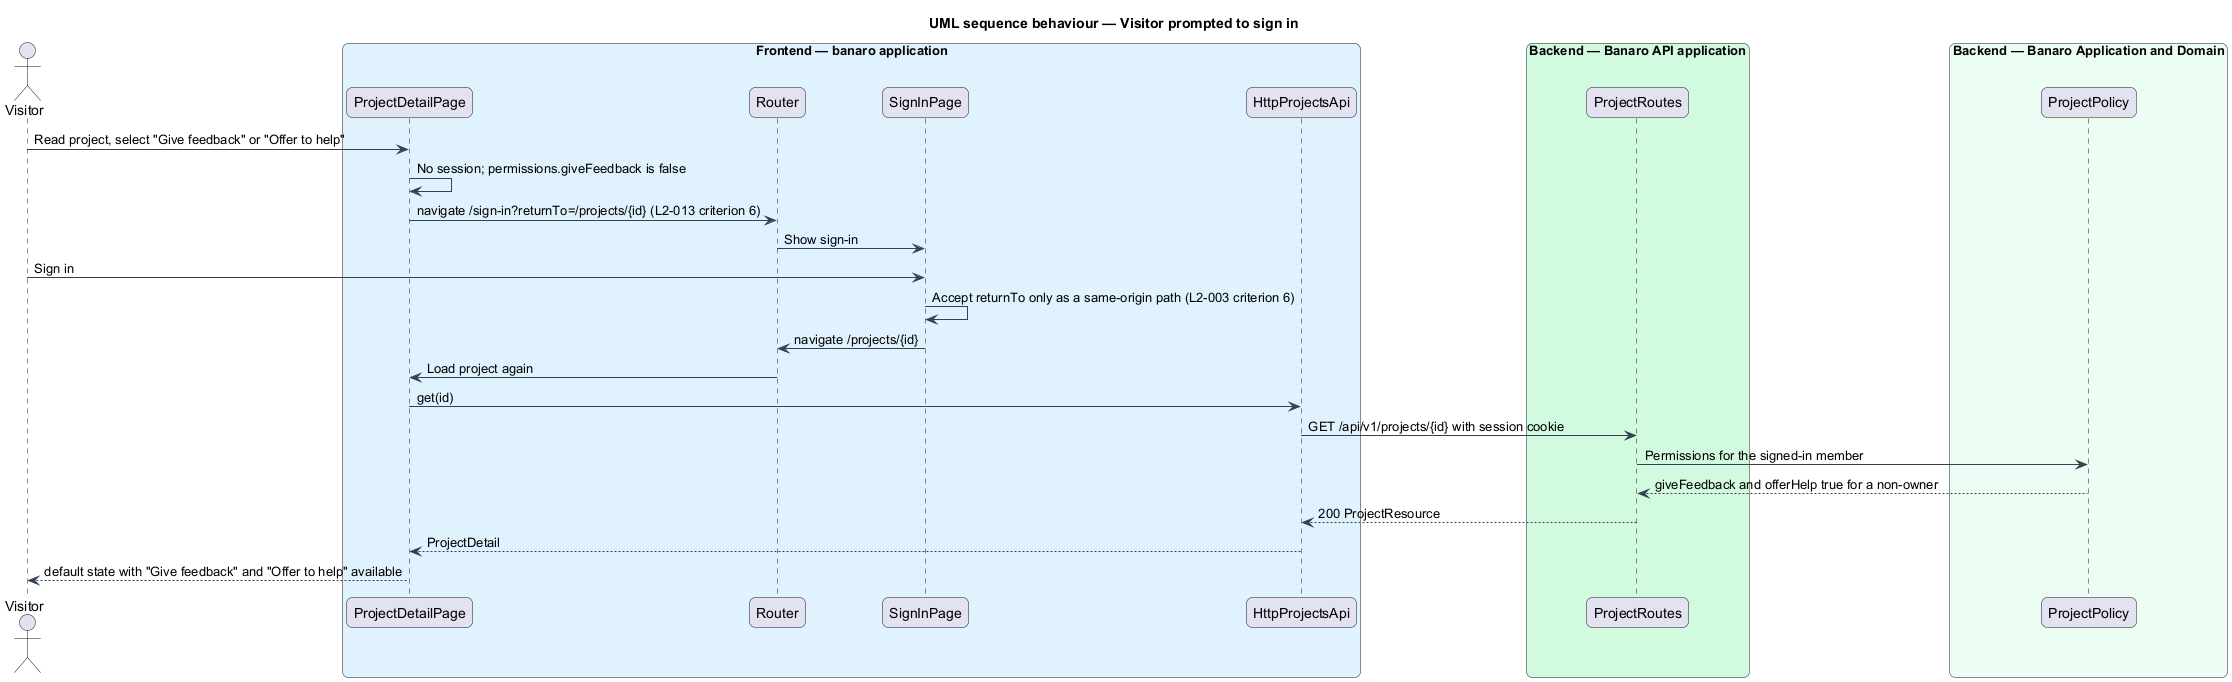

The diagram above was rendered by PlantUML. Its source (embedded in the PNG):
@startuml
title UML sequence behaviour — Visitor prompted to sign in
skinparam backgroundColor #FFFFFF
skinparam shadowing false
skinparam roundcorner 12
skinparam defaultFontName Arial
skinparam ArrowColor #344054
skinparam rectangle {
  BorderColor #344054
  FontColor #101828
}
skinparam package {
  BorderColor #667085
  FontColor #101828
  BackgroundColor #F9FAFB
}
actor "Visitor" as actor
box "Frontend — banaro application" #E0F2FE
  participant "ProjectDetailPage" as page
  participant "Router" as router
  participant "SignInPage" as signin
  participant "HttpProjectsApi" as client
end box
box "Backend — Banaro API application" #D1FADF
  participant "ProjectRoutes" as pctrl
end box
box "Backend — Banaro Application and Domain" #ECFDF3
  participant "ProjectPolicy" as policy
end box

actor -> page : Read project, select "Give feedback" or "Offer to help"
page -> page : No session; permissions.giveFeedback is false
page -> router : navigate /sign-in?returnTo=/projects/{id} (L2-013 criterion 6)
router -> signin : Show sign-in
actor -> signin : Sign in
signin -> signin : Accept returnTo only as a same-origin path (L2-003 criterion 6)
signin -> router : navigate /projects/{id}
router -> page : Load project again
page -> client : get(id)
client -> pctrl : GET /api/v1/projects/{id} with session cookie
pctrl -> policy : Permissions for the signed-in member
policy --> pctrl : giveFeedback and offerHelp true for a non-owner
pctrl --> client : 200 ProjectResource
client --> page : ProjectDetail
page --> actor : default state with "Give feedback" and "Offer to help" available
@enduml